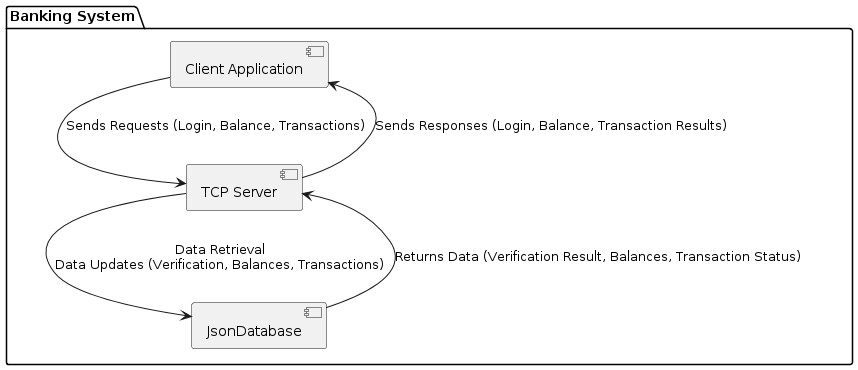

The diagram above was rendered by PlantUML. Its source (embedded in the PNG):
@startuml
package "Banking System" {
    [Client Application] as Client
    [TCP Server] as Server
    [JsonDatabase] as Database
}

Client --> Server: Sends Requests (Login, Balance, Transactions)
Server --> Database: Data Retrieval\nData Updates (Verification, Balances, Transactions)
Database --> Server: Returns Data (Verification Result, Balances, Transaction Status)
Server --> Client: Sends Responses (Login, Balance, Transaction Results)
@enduml